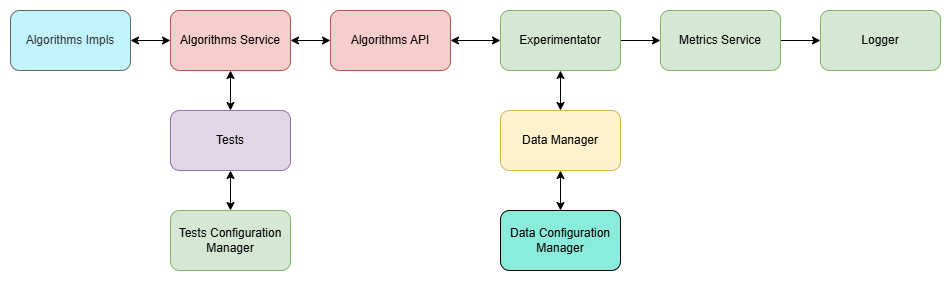

The diagram above was exported from draw.io. Its source (the exported page's mxGraphModel, read from the mxfile embedded in the PNG):
<mxGraphModel dx="2140" dy="653" grid="1" gridSize="10" guides="1" tooltips="1" connect="1" arrows="1" fold="1" page="1" pageScale="1" pageWidth="827" pageHeight="1169" math="0" shadow="0">
  <root>
    <mxCell id="0" />
    <mxCell id="1" parent="0" />
    <mxCell id="Nmo8-CGAmVsb9Ls3ZxxJ-8" value="" style="rounded=0;orthogonalLoop=1;jettySize=auto;html=1;startArrow=classic;startFill=1;exitX=0;exitY=0.5;exitDx=0;exitDy=0;entryX=1;entryY=0.5;entryDx=0;entryDy=0;" edge="1" parent="1" source="Nmo8-CGAmVsb9Ls3ZxxJ-2" target="Nmo8-CGAmVsb9Ls3ZxxJ-7">
      <mxGeometry relative="1" as="geometry" />
    </mxCell>
    <mxCell id="Nmo8-CGAmVsb9Ls3ZxxJ-33" value="" style="rounded=0;orthogonalLoop=1;jettySize=auto;html=1;entryX=0;entryY=0.5;entryDx=0;entryDy=0;exitX=1;exitY=0.5;exitDx=0;exitDy=0;" edge="1" parent="1" source="Nmo8-CGAmVsb9Ls3ZxxJ-34" target="Nmo8-CGAmVsb9Ls3ZxxJ-32">
      <mxGeometry relative="1" as="geometry" />
    </mxCell>
    <mxCell id="Nmo8-CGAmVsb9Ls3ZxxJ-35" value="" style="rounded=0;orthogonalLoop=1;jettySize=auto;html=1;entryX=0;entryY=0.5;entryDx=0;entryDy=0;" edge="1" parent="1" source="Nmo8-CGAmVsb9Ls3ZxxJ-2" target="Nmo8-CGAmVsb9Ls3ZxxJ-34">
      <mxGeometry relative="1" as="geometry" />
    </mxCell>
    <mxCell id="Nmo8-CGAmVsb9Ls3ZxxJ-2" value="Experimentator" style="rounded=1;whiteSpace=wrap;html=1;fillColor=#d5e8d4;strokeColor=#82b366;" vertex="1" parent="1">
      <mxGeometry x="340" y="190" width="120" height="60" as="geometry" />
    </mxCell>
    <mxCell id="Nmo8-CGAmVsb9Ls3ZxxJ-6" value="" style="rounded=0;orthogonalLoop=1;jettySize=auto;html=1;startArrow=classic;startFill=1;entryX=0.5;entryY=1;entryDx=0;entryDy=0;" edge="1" parent="1" source="Nmo8-CGAmVsb9Ls3ZxxJ-3" target="Nmo8-CGAmVsb9Ls3ZxxJ-2">
      <mxGeometry relative="1" as="geometry">
        <mxPoint x="390" y="320" as="targetPoint" />
      </mxGeometry>
    </mxCell>
    <mxCell id="Nmo8-CGAmVsb9Ls3ZxxJ-3" value="Data Manager" style="rounded=1;whiteSpace=wrap;html=1;fillColor=#fff2cc;strokeColor=#d6b656;" vertex="1" parent="1">
      <mxGeometry x="340" y="290" width="120" height="60" as="geometry" />
    </mxCell>
    <mxCell id="Nmo8-CGAmVsb9Ls3ZxxJ-37" value="" style="edgeStyle=orthogonalEdgeStyle;rounded=0;orthogonalLoop=1;jettySize=auto;html=1;startArrow=classic;startFill=1;" edge="1" parent="1" source="Nmo8-CGAmVsb9Ls3ZxxJ-7" target="Nmo8-CGAmVsb9Ls3ZxxJ-36">
      <mxGeometry relative="1" as="geometry" />
    </mxCell>
    <mxCell id="Nmo8-CGAmVsb9Ls3ZxxJ-7" value="Algorithms API" style="whiteSpace=wrap;html=1;rounded=1;fillColor=#f8cecc;strokeColor=#b85450;" vertex="1" parent="1">
      <mxGeometry x="170" y="190" width="120" height="60" as="geometry" />
    </mxCell>
    <mxCell id="Nmo8-CGAmVsb9Ls3ZxxJ-25" value="" style="rounded=0;orthogonalLoop=1;jettySize=auto;html=1;startArrow=classic;startFill=1;exitX=0.5;exitY=0;exitDx=0;exitDy=0;entryX=0.5;entryY=1;entryDx=0;entryDy=0;" edge="1" parent="1" source="Nmo8-CGAmVsb9Ls3ZxxJ-24" target="Nmo8-CGAmVsb9Ls3ZxxJ-3">
      <mxGeometry relative="1" as="geometry" />
    </mxCell>
    <mxCell id="Nmo8-CGAmVsb9Ls3ZxxJ-24" value="Data Configuration Manager" style="rounded=1;whiteSpace=wrap;html=1;fillColor=#8AECDB;" vertex="1" parent="1">
      <mxGeometry x="340" y="390" width="120" height="60" as="geometry" />
    </mxCell>
    <mxCell id="Nmo8-CGAmVsb9Ls3ZxxJ-32" value="Logger" style="whiteSpace=wrap;html=1;fillColor=#d5e8d4;strokeColor=#82b366;rounded=1;" vertex="1" parent="1">
      <mxGeometry x="660" y="190" width="120" height="60" as="geometry" />
    </mxCell>
    <mxCell id="Nmo8-CGAmVsb9Ls3ZxxJ-34" value="Metrics Service" style="whiteSpace=wrap;html=1;fillColor=#d5e8d4;strokeColor=#82b366;rounded=1;" vertex="1" parent="1">
      <mxGeometry x="500" y="190" width="120" height="60" as="geometry" />
    </mxCell>
    <mxCell id="Nmo8-CGAmVsb9Ls3ZxxJ-45" value="" style="edgeStyle=orthogonalEdgeStyle;rounded=0;orthogonalLoop=1;jettySize=auto;html=1;startArrow=classic;startFill=1;exitX=0.5;exitY=1;exitDx=0;exitDy=0;" edge="1" parent="1" source="Nmo8-CGAmVsb9Ls3ZxxJ-36" target="Nmo8-CGAmVsb9Ls3ZxxJ-44">
      <mxGeometry relative="1" as="geometry">
        <mxPoint x="70" y="260" as="sourcePoint" />
      </mxGeometry>
    </mxCell>
    <mxCell id="Nmo8-CGAmVsb9Ls3ZxxJ-53" value="" style="edgeStyle=orthogonalEdgeStyle;rounded=0;orthogonalLoop=1;jettySize=auto;html=1;startArrow=classic;startFill=1;" edge="1" parent="1" source="Nmo8-CGAmVsb9Ls3ZxxJ-36" target="Nmo8-CGAmVsb9Ls3ZxxJ-52">
      <mxGeometry relative="1" as="geometry" />
    </mxCell>
    <mxCell id="Nmo8-CGAmVsb9Ls3ZxxJ-36" value="Algorithms Service" style="whiteSpace=wrap;html=1;fillColor=#f8cecc;strokeColor=#b85450;rounded=1;" vertex="1" parent="1">
      <mxGeometry x="10" y="190" width="120" height="60" as="geometry" />
    </mxCell>
    <mxCell id="Nmo8-CGAmVsb9Ls3ZxxJ-51" value="" style="edgeStyle=orthogonalEdgeStyle;rounded=0;orthogonalLoop=1;jettySize=auto;html=1;startArrow=classic;startFill=1;" edge="1" parent="1" source="Nmo8-CGAmVsb9Ls3ZxxJ-44" target="Nmo8-CGAmVsb9Ls3ZxxJ-50">
      <mxGeometry relative="1" as="geometry" />
    </mxCell>
    <mxCell id="Nmo8-CGAmVsb9Ls3ZxxJ-44" value="Tests" style="whiteSpace=wrap;html=1;fillColor=#e1d5e7;strokeColor=#9673a6;rounded=1;" vertex="1" parent="1">
      <mxGeometry x="10" y="290" width="120" height="60" as="geometry" />
    </mxCell>
    <mxCell id="Nmo8-CGAmVsb9Ls3ZxxJ-50" value="Tests Configuration Manager" style="whiteSpace=wrap;html=1;fillColor=#d5e8d4;strokeColor=#82b366;rounded=1;" vertex="1" parent="1">
      <mxGeometry x="10" y="390" width="120" height="60" as="geometry" />
    </mxCell>
    <mxCell id="Nmo8-CGAmVsb9Ls3ZxxJ-52" value="Algorithms Impls" style="whiteSpace=wrap;html=1;fillColor=#C2F4FF;strokeColor=#666666;rounded=1;fontColor=#333333;" vertex="1" parent="1">
      <mxGeometry x="-150" y="190" width="120" height="60" as="geometry" />
    </mxCell>
  </root>
</mxGraphModel>